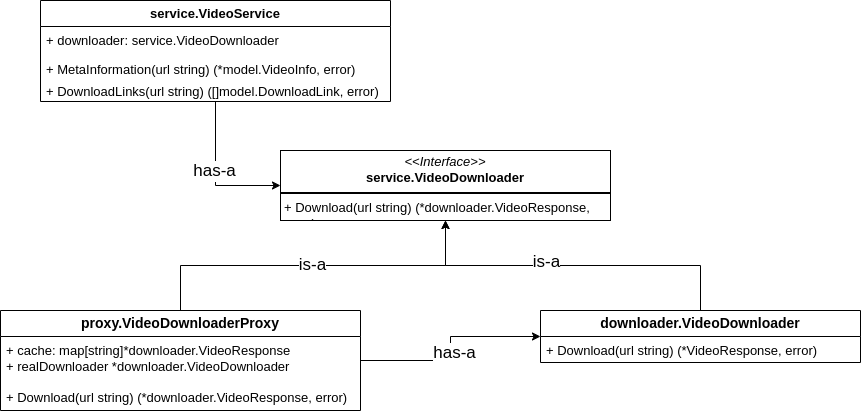

The diagram above was exported from draw.io. Its source (the exported page's mxGraphModel, read from the mxfile embedded in the PNG):
<mxGraphModel dx="2154" dy="685" grid="1" gridSize="11" guides="1" tooltips="1" connect="1" arrows="1" fold="1" page="1" pageScale="1" pageWidth="850" pageHeight="1100" math="0" shadow="0">
  <root>
    <mxCell id="0" />
    <mxCell id="1" parent="0" />
    <mxCell id="AJEUwCAy38Vz9kE5kVsn-8" style="edgeStyle=orthogonalEdgeStyle;rounded=0;orthogonalLoop=1;jettySize=auto;html=1;entryX=0;entryY=0.5;entryDx=0;entryDy=0;" edge="1" parent="1" source="AJEUwCAy38Vz9kE5kVsn-3" target="AJEUwCAy38Vz9kE5kVsn-7">
      <mxGeometry relative="1" as="geometry" />
    </mxCell>
    <mxCell id="AJEUwCAy38Vz9kE5kVsn-9" value="&lt;font style=&quot;font-size: 17px;&quot;&gt;has-a&lt;/font&gt;" style="edgeLabel;html=1;align=center;verticalAlign=middle;resizable=0;points=[];" vertex="1" connectable="0" parent="AJEUwCAy38Vz9kE5kVsn-8">
      <mxGeometry x="-0.0615" y="-1" relative="1" as="geometry">
        <mxPoint as="offset" />
      </mxGeometry>
    </mxCell>
    <mxCell id="AJEUwCAy38Vz9kE5kVsn-3" value="&lt;b&gt;service.VideoService&lt;/b&gt;" style="swimlane;fontStyle=0;childLayout=stackLayout;horizontal=1;startSize=26;fillColor=none;horizontalStack=0;resizeParent=1;resizeParentMax=0;resizeLast=0;collapsible=1;marginBottom=0;whiteSpace=wrap;html=1;fontSize=13;" vertex="1" parent="1">
      <mxGeometry x="10" y="60" width="350" height="101" as="geometry" />
    </mxCell>
    <mxCell id="AJEUwCAy38Vz9kE5kVsn-4" value="+ downloader: service.VideoDownloader" style="text;strokeColor=none;fillColor=none;align=left;verticalAlign=top;spacingLeft=4;spacingRight=4;overflow=hidden;rotatable=0;points=[[0,0.5],[1,0.5]];portConstraint=eastwest;whiteSpace=wrap;html=1;fontSize=13;" vertex="1" parent="AJEUwCAy38Vz9kE5kVsn-3">
      <mxGeometry y="26" width="350" height="29" as="geometry" />
    </mxCell>
    <mxCell id="AJEUwCAy38Vz9kE5kVsn-5" value="+&amp;nbsp;MetaInformation(url string) (*model.VideoInfo, error)" style="text;strokeColor=none;fillColor=none;align=left;verticalAlign=top;spacingLeft=4;spacingRight=4;overflow=hidden;rotatable=0;points=[[0,0.5],[1,0.5]];portConstraint=eastwest;whiteSpace=wrap;html=1;fontSize=13;" vertex="1" parent="AJEUwCAy38Vz9kE5kVsn-3">
      <mxGeometry y="55" width="350" height="22" as="geometry" />
    </mxCell>
    <mxCell id="AJEUwCAy38Vz9kE5kVsn-26" value="+&amp;nbsp;DownloadLinks(url string) ([]model.DownloadLink, error)" style="text;strokeColor=none;fillColor=none;align=left;verticalAlign=top;spacingLeft=4;spacingRight=4;overflow=hidden;rotatable=0;points=[[0,0.5],[1,0.5]];portConstraint=eastwest;whiteSpace=wrap;html=1;fontSize=13;" vertex="1" parent="AJEUwCAy38Vz9kE5kVsn-3">
      <mxGeometry y="77" width="350" height="24" as="geometry" />
    </mxCell>
    <mxCell id="AJEUwCAy38Vz9kE5kVsn-15" style="edgeStyle=orthogonalEdgeStyle;rounded=0;orthogonalLoop=1;jettySize=auto;html=1;endArrow=none;endFill=0;startArrow=classic;startFill=1;" edge="1" parent="1" source="AJEUwCAy38Vz9kE5kVsn-7" target="AJEUwCAy38Vz9kE5kVsn-12">
      <mxGeometry relative="1" as="geometry" />
    </mxCell>
    <mxCell id="AJEUwCAy38Vz9kE5kVsn-16" value="&lt;font style=&quot;font-size: 17px;&quot;&gt;is-a&lt;/font&gt;" style="edgeLabel;html=1;align=center;verticalAlign=middle;resizable=0;points=[];" vertex="1" connectable="0" parent="AJEUwCAy38Vz9kE5kVsn-15">
      <mxGeometry x="-0.1556" y="3" relative="1" as="geometry">
        <mxPoint as="offset" />
      </mxGeometry>
    </mxCell>
    <mxCell id="AJEUwCAy38Vz9kE5kVsn-19" style="edgeStyle=orthogonalEdgeStyle;rounded=0;orthogonalLoop=1;jettySize=auto;html=1;startArrow=classic;startFill=1;endArrow=none;endFill=0;" edge="1" parent="1" source="AJEUwCAy38Vz9kE5kVsn-7" target="AJEUwCAy38Vz9kE5kVsn-17">
      <mxGeometry relative="1" as="geometry" />
    </mxCell>
    <mxCell id="AJEUwCAy38Vz9kE5kVsn-20" value="&lt;font style=&quot;font-size: 17px;&quot;&gt;is-a&lt;/font&gt;" style="edgeLabel;html=1;align=center;verticalAlign=middle;resizable=0;points=[];" vertex="1" connectable="0" parent="AJEUwCAy38Vz9kE5kVsn-19">
      <mxGeometry x="0.0035" relative="1" as="geometry">
        <mxPoint as="offset" />
      </mxGeometry>
    </mxCell>
    <mxCell id="AJEUwCAy38Vz9kE5kVsn-7" value="&lt;p style=&quot;margin: 4px 0px 0px; text-align: center; font-size: 13px;&quot;&gt;&lt;i style=&quot;font-size: 13px;&quot;&gt;&amp;lt;&amp;lt;Interface&amp;gt;&amp;gt;&lt;/i&gt;&lt;br style=&quot;font-size: 13px;&quot;&gt;&lt;b style=&quot;font-size: 13px;&quot;&gt;service.&lt;/b&gt;&lt;span style=&quot;background-color: initial; text-align: left; font-size: 13px;&quot;&gt;&lt;b style=&quot;font-size: 13px;&quot;&gt;VideoDownloader&lt;/b&gt;&lt;/span&gt;&lt;/p&gt;&lt;hr style=&quot;border-style: solid; font-size: 13px;&quot;&gt;&lt;p style=&quot;margin: 0px 0px 0px 4px; font-size: 13px;&quot;&gt;&lt;span style=&quot;background-color: initial; font-size: 13px;&quot;&gt;+&amp;nbsp;&lt;/span&gt;&lt;span style=&quot;background-color: initial; font-size: 13px;&quot;&gt;Download(url string) (*downloader.VideoResponse, error)&lt;/span&gt;&lt;br style=&quot;font-size: 13px;&quot;&gt;&lt;/p&gt;" style="verticalAlign=top;align=left;overflow=fill;html=1;whiteSpace=wrap;fontSize=13;" vertex="1" parent="1">
      <mxGeometry x="250" y="210" width="330" height="70" as="geometry" />
    </mxCell>
    <mxCell id="AJEUwCAy38Vz9kE5kVsn-12" value="&lt;b&gt;downloader.VideoDownloader&lt;/b&gt;" style="swimlane;fontStyle=0;childLayout=stackLayout;horizontal=1;startSize=26;fillColor=none;horizontalStack=0;resizeParent=1;resizeParentMax=0;resizeLast=0;collapsible=1;marginBottom=0;whiteSpace=wrap;html=1;fontSize=14;" vertex="1" parent="1">
      <mxGeometry x="510" y="370" width="320" height="52" as="geometry" />
    </mxCell>
    <mxCell id="AJEUwCAy38Vz9kE5kVsn-13" value="+&amp;nbsp;Download(url string) (*VideoResponse, error)" style="text;strokeColor=none;fillColor=none;align=left;verticalAlign=top;spacingLeft=4;spacingRight=4;overflow=hidden;rotatable=0;points=[[0,0.5],[1,0.5]];portConstraint=eastwest;whiteSpace=wrap;html=1;fontSize=13;" vertex="1" parent="AJEUwCAy38Vz9kE5kVsn-12">
      <mxGeometry y="26" width="320" height="26" as="geometry" />
    </mxCell>
    <mxCell id="AJEUwCAy38Vz9kE5kVsn-17" value="&lt;b&gt;proxy.VideoDownloaderProxy&lt;/b&gt;" style="swimlane;fontStyle=0;childLayout=stackLayout;horizontal=1;startSize=26;fillColor=none;horizontalStack=0;resizeParent=1;resizeParentMax=0;resizeLast=0;collapsible=1;marginBottom=0;whiteSpace=wrap;html=1;fontSize=14;" vertex="1" parent="1">
      <mxGeometry x="-30" y="370" width="360" height="100" as="geometry" />
    </mxCell>
    <mxCell id="AJEUwCAy38Vz9kE5kVsn-18" value="&lt;div style=&quot;font-size: 13px;&quot;&gt;&lt;div style=&quot;font-size: 13px;&quot;&gt;&lt;span style=&quot;white-space: normal; font-size: 13px;&quot;&gt;+ cache: map[string]*downloader.VideoResponse&lt;/span&gt;&lt;/div&gt;&lt;div style=&quot;font-size: 13px;&quot;&gt;+&amp;nbsp;realDownloader *downloader.VideoDownloader&lt;/div&gt;&lt;/div&gt;&lt;div style=&quot;font-size: 13px;&quot;&gt;&lt;br style=&quot;font-size: 13px;&quot;&gt;&lt;/div&gt;+&amp;nbsp;Download(url string) (*downloader.VideoResponse, error)" style="text;strokeColor=none;fillColor=none;align=left;verticalAlign=top;spacingLeft=4;spacingRight=4;overflow=hidden;rotatable=0;points=[[0,0.5],[1,0.5]];portConstraint=eastwest;whiteSpace=wrap;html=1;fontSize=13;" vertex="1" parent="AJEUwCAy38Vz9kE5kVsn-17">
      <mxGeometry y="26" width="360" height="74" as="geometry" />
    </mxCell>
    <mxCell id="AJEUwCAy38Vz9kE5kVsn-23" style="edgeStyle=orthogonalEdgeStyle;rounded=0;orthogonalLoop=1;jettySize=auto;html=1;" edge="1" parent="1" source="AJEUwCAy38Vz9kE5kVsn-17" target="AJEUwCAy38Vz9kE5kVsn-12">
      <mxGeometry relative="1" as="geometry" />
    </mxCell>
    <mxCell id="AJEUwCAy38Vz9kE5kVsn-24" value="&lt;font style=&quot;font-size: 17px;&quot;&gt;has-a&lt;/font&gt;" style="edgeLabel;html=1;align=center;verticalAlign=middle;resizable=0;points=[];" vertex="1" connectable="0" parent="AJEUwCAy38Vz9kE5kVsn-23">
      <mxGeometry x="-0.0484" y="-4" relative="1" as="geometry">
        <mxPoint as="offset" />
      </mxGeometry>
    </mxCell>
  </root>
</mxGraphModel>